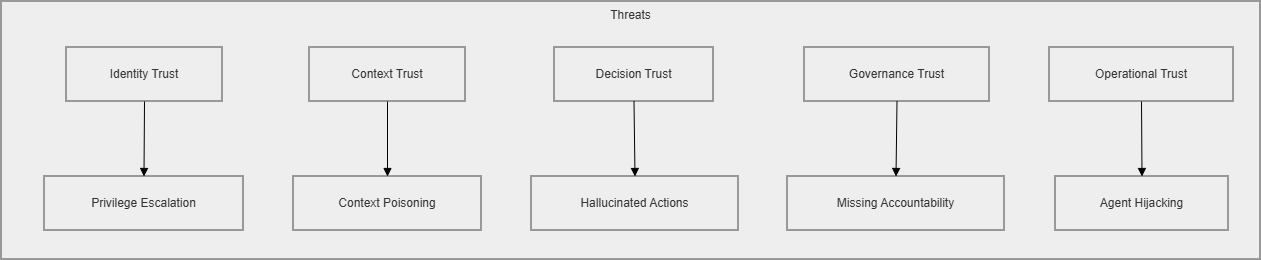

The diagram above was exported from draw.io. Its source (the exported page's mxGraphModel, read from the mxfile embedded in the PNG):
<mxGraphModel dx="1057" dy="527" grid="1" gridSize="10" guides="1" tooltips="1" connect="1" arrows="1" fold="1" page="1" pageScale="1" pageWidth="827" pageHeight="1169" math="0" shadow="0">
  <root>
    <mxCell id="0" />
    <mxCell id="1" parent="0" />
    <mxCell id="YH7dQ47gvQ07g-wlOuZN-1" parent="1" style="whiteSpace=wrap;strokeWidth=2;verticalAlign=top;fillColor=light-dark(#eeeeee,#1f2020);strokeColor=light-dark(#999999,#cccccc);fontColor=light-dark(#333333,#cccccc);gradientColor=none;" value="Threats" vertex="1">
      <mxGeometry height="258" width="1259" x="80" y="80" as="geometry" />
    </mxCell>
    <mxCell id="YH7dQ47gvQ07g-wlOuZN-2" parent="YH7dQ47gvQ07g-wlOuZN-1" style="whiteSpace=wrap;strokeWidth=2;fillColor=light-dark(#eeeeee,#1f2020);strokeColor=light-dark(#999999,#cccccc);fontColor=light-dark(#333333,#cccccc);" value="Identity Trust" vertex="1">
      <mxGeometry height="54" width="156" x="65" y="46" as="geometry" />
    </mxCell>
    <mxCell id="YH7dQ47gvQ07g-wlOuZN-3" parent="YH7dQ47gvQ07g-wlOuZN-1" style="whiteSpace=wrap;strokeWidth=2;fillColor=light-dark(#eeeeee,#1f2020);strokeColor=light-dark(#999999,#cccccc);fontColor=light-dark(#333333,#cccccc);" value="Privilege Escalation" vertex="1">
      <mxGeometry height="54" width="199" x="43" y="175" as="geometry" />
    </mxCell>
    <mxCell id="YH7dQ47gvQ07g-wlOuZN-4" parent="YH7dQ47gvQ07g-wlOuZN-1" style="whiteSpace=wrap;strokeWidth=2;fillColor=light-dark(#eeeeee,#1f2020);strokeColor=light-dark(#999999,#cccccc);fontColor=light-dark(#333333,#cccccc);" value="Context Trust" vertex="1">
      <mxGeometry height="54" width="156" x="308" y="46" as="geometry" />
    </mxCell>
    <mxCell id="YH7dQ47gvQ07g-wlOuZN-5" parent="YH7dQ47gvQ07g-wlOuZN-1" style="whiteSpace=wrap;strokeWidth=2;fillColor=light-dark(#eeeeee,#1f2020);strokeColor=light-dark(#999999,#cccccc);fontColor=light-dark(#333333,#cccccc);" value="Context Poisoning" vertex="1">
      <mxGeometry height="54" width="188" x="292" y="175" as="geometry" />
    </mxCell>
    <mxCell id="YH7dQ47gvQ07g-wlOuZN-6" parent="YH7dQ47gvQ07g-wlOuZN-1" style="whiteSpace=wrap;strokeWidth=2;fillColor=light-dark(#eeeeee,#1f2020);strokeColor=light-dark(#999999,#cccccc);fontColor=light-dark(#333333,#cccccc);" value="Decision Trust" vertex="1">
      <mxGeometry height="54" width="159" x="553" y="46" as="geometry" />
    </mxCell>
    <mxCell id="YH7dQ47gvQ07g-wlOuZN-7" parent="YH7dQ47gvQ07g-wlOuZN-1" style="whiteSpace=wrap;strokeWidth=2;fillColor=light-dark(#eeeeee,#1f2020);strokeColor=light-dark(#999999,#cccccc);fontColor=light-dark(#333333,#cccccc);" value="Hallucinated Actions" vertex="1">
      <mxGeometry height="54" width="207" x="530" y="175" as="geometry" />
    </mxCell>
    <mxCell id="YH7dQ47gvQ07g-wlOuZN-8" parent="YH7dQ47gvQ07g-wlOuZN-1" style="whiteSpace=wrap;strokeWidth=2;fillColor=light-dark(#eeeeee,#1f2020);strokeColor=light-dark(#999999,#cccccc);fontColor=light-dark(#333333,#cccccc);" value="Governance Trust" vertex="1">
      <mxGeometry height="54" width="185" x="803" y="46" as="geometry" />
    </mxCell>
    <mxCell id="YH7dQ47gvQ07g-wlOuZN-9" parent="YH7dQ47gvQ07g-wlOuZN-1" style="whiteSpace=wrap;strokeWidth=2;fillColor=light-dark(#eeeeee,#1f2020);strokeColor=light-dark(#999999,#cccccc);fontColor=light-dark(#333333,#cccccc);" value="Missing Accountability" vertex="1">
      <mxGeometry height="54" width="217" x="786" y="175" as="geometry" />
    </mxCell>
    <mxCell id="YH7dQ47gvQ07g-wlOuZN-10" parent="YH7dQ47gvQ07g-wlOuZN-1" style="whiteSpace=wrap;strokeWidth=2;fillColor=light-dark(#eeeeee,#1f2020);strokeColor=light-dark(#999999,#cccccc);fontColor=light-dark(#333333,#cccccc);" value="Operational Trust" vertex="1">
      <mxGeometry height="54" width="184" x="1048" y="46" as="geometry" />
    </mxCell>
    <mxCell id="YH7dQ47gvQ07g-wlOuZN-11" parent="YH7dQ47gvQ07g-wlOuZN-1" style="whiteSpace=wrap;strokeWidth=2;fillColor=light-dark(#eeeeee,#1f2020);strokeColor=light-dark(#999999,#cccccc);fontColor=light-dark(#333333,#cccccc);" value="Agent Hijacking" vertex="1">
      <mxGeometry height="54" width="173" x="1054" y="175" as="geometry" />
    </mxCell>
    <mxCell id="YH7dQ47gvQ07g-wlOuZN-12" edge="1" parent="YH7dQ47gvQ07g-wlOuZN-1" source="YH7dQ47gvQ07g-wlOuZN-2" style="curved=1;startArrow=none;endArrow=block;exitX=0.5;exitY=0.99;entryX=0.5;entryY=-0.01;rounded=0;" target="YH7dQ47gvQ07g-wlOuZN-3" value="">
      <mxGeometry relative="1" as="geometry">
        <Array as="points" />
      </mxGeometry>
    </mxCell>
    <mxCell id="YH7dQ47gvQ07g-wlOuZN-13" edge="1" parent="YH7dQ47gvQ07g-wlOuZN-1" source="YH7dQ47gvQ07g-wlOuZN-4" style="curved=1;startArrow=none;endArrow=block;exitX=0.5;exitY=0.99;entryX=0.5;entryY=-0.01;rounded=0;" target="YH7dQ47gvQ07g-wlOuZN-5" value="">
      <mxGeometry relative="1" as="geometry">
        <Array as="points" />
      </mxGeometry>
    </mxCell>
    <mxCell id="YH7dQ47gvQ07g-wlOuZN-14" edge="1" parent="YH7dQ47gvQ07g-wlOuZN-1" source="YH7dQ47gvQ07g-wlOuZN-6" style="curved=1;startArrow=none;endArrow=block;exitX=0.5;exitY=0.99;entryX=0.5;entryY=-0.01;rounded=0;" target="YH7dQ47gvQ07g-wlOuZN-7" value="">
      <mxGeometry relative="1" as="geometry">
        <Array as="points" />
      </mxGeometry>
    </mxCell>
    <mxCell id="YH7dQ47gvQ07g-wlOuZN-15" edge="1" parent="YH7dQ47gvQ07g-wlOuZN-1" source="YH7dQ47gvQ07g-wlOuZN-8" style="curved=1;startArrow=none;endArrow=block;exitX=0.5;exitY=0.99;entryX=0.5;entryY=-0.01;rounded=0;" target="YH7dQ47gvQ07g-wlOuZN-9" value="">
      <mxGeometry relative="1" as="geometry">
        <Array as="points" />
      </mxGeometry>
    </mxCell>
    <mxCell id="YH7dQ47gvQ07g-wlOuZN-16" edge="1" parent="YH7dQ47gvQ07g-wlOuZN-1" source="YH7dQ47gvQ07g-wlOuZN-10" style="curved=1;startArrow=none;endArrow=block;exitX=0.5;exitY=0.99;entryX=0.5;entryY=-0.01;rounded=0;" target="YH7dQ47gvQ07g-wlOuZN-11" value="">
      <mxGeometry relative="1" as="geometry">
        <Array as="points" />
      </mxGeometry>
    </mxCell>
  </root>
</mxGraphModel>